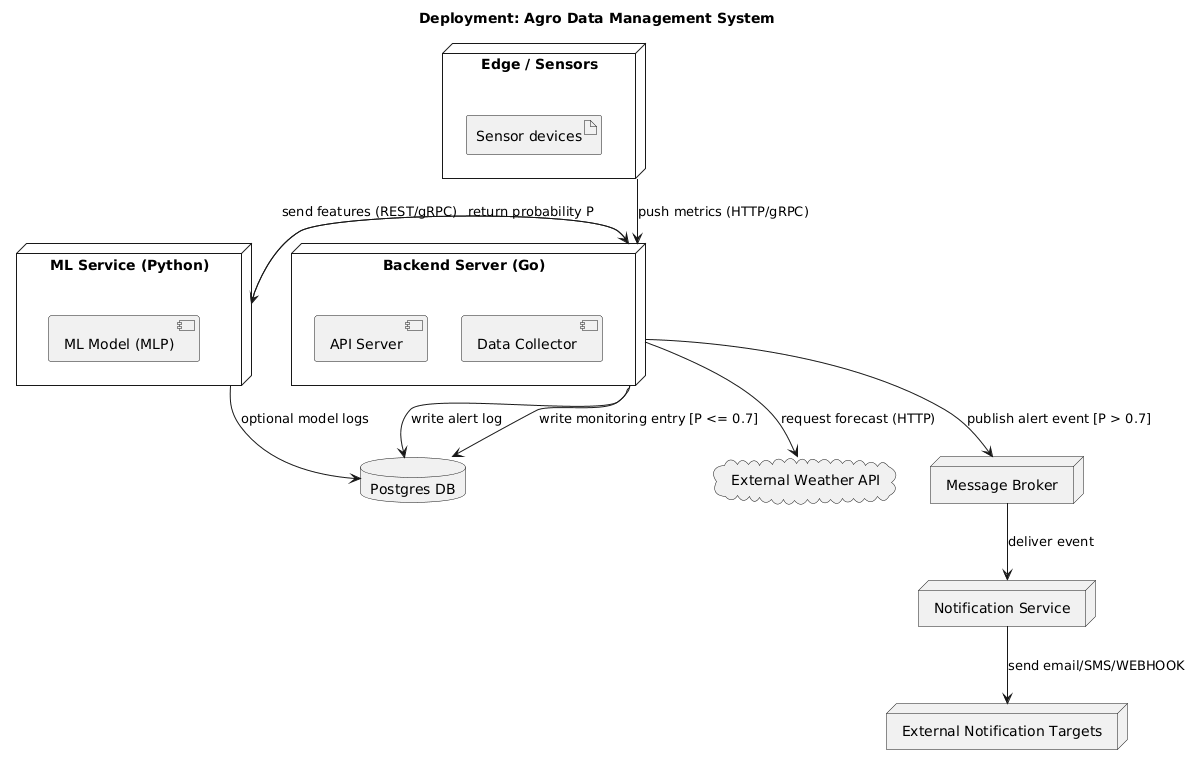

The diagram above was rendered by PlantUML. Its source (embedded in the PNG):
@startuml
' PlantUML deployment diagram for Agro Data Management System
skinparam monochrome true

title Deployment: Agro Data Management System

node "Edge / Sensors" as Sensors {
  artifact "Sensor devices" as sensors_art
}

cloud "External Weather API" as WeatherAPI

node "Backend Server (Go)" as Backend {
  component "API Server" as APIServer
  component "Data Collector" as DataCollector
}

node "ML Service (Python)" as MLService {
  component "ML Model (MLP)"
}

database "Postgres DB" as Postgres

node "Message Broker" as Broker
node "Notification Service" as Notifier
node "External Notification Targets" as External

Sensors --> Backend : push metrics (HTTP/gRPC)
Backend --> WeatherAPI : request forecast (HTTP)
Backend --> MLService : send features (REST/gRPC)
MLService --> Backend : return probability P

'' High-risk alert flow (e.g., P > 0.7)
Backend --> Broker : publish alert event [P > 0.7]
Broker --> Notifier : deliver event
Notifier --> External : send email/SMS/WEBHOOK
Backend --> Postgres : write alert log

'' Normal monitoring flow (e.g., P <= 0.7)
Backend --> Postgres : write monitoring entry [P <= 0.7]

MLService --> Postgres : optional model logs
@enduml